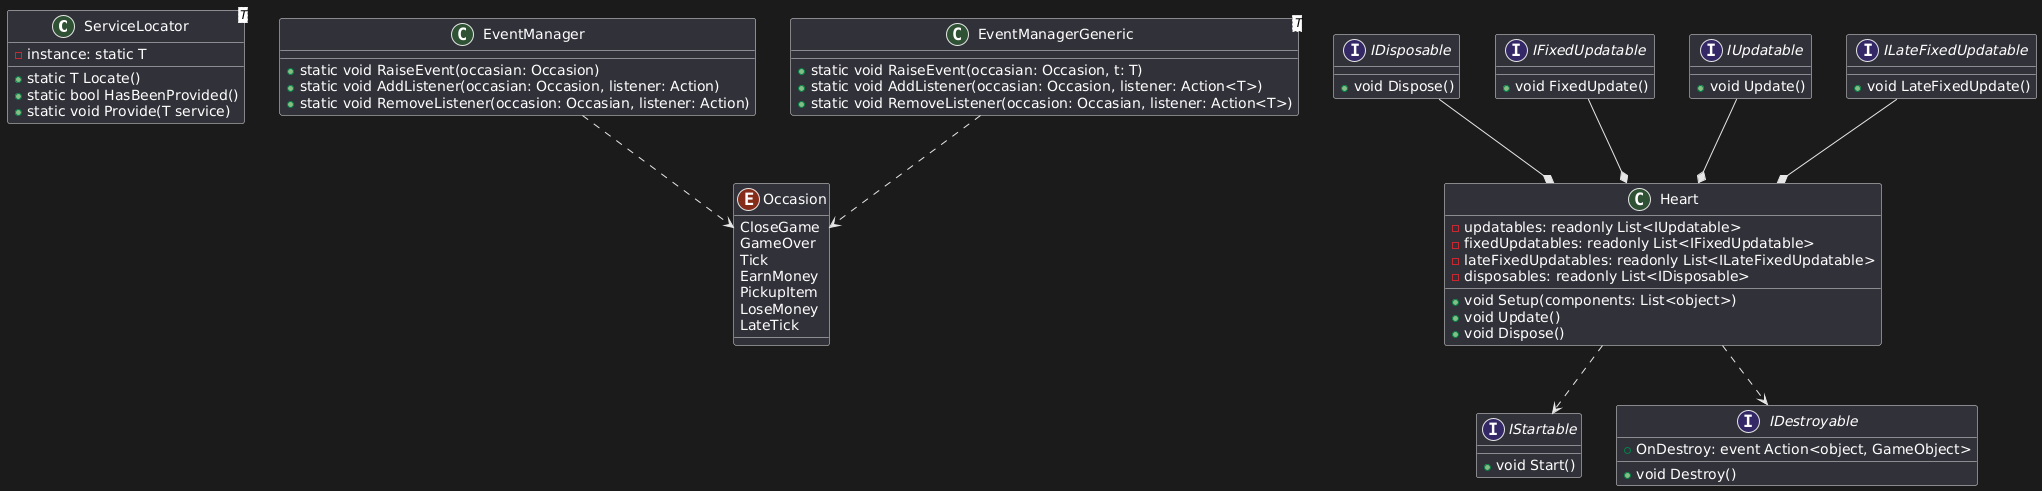

The diagram above was rendered by PlantUML. Its source (embedded in the PNG):
@startuml
class ServiceLocator<T>
{
    - instance: static T
    + static T Locate()
    + static bool HasBeenProvided()
    + static void Provide(T service)
}

class EventManager
{
    + static void RaiseEvent(occasian: Occasion)
    + static void AddListener(occasian: Occasion, listener: Action)
    + static void RemoveListener(occasion: Occasian, listener: Action)
}

class EventManagerGeneric<T>
{
    + static void RaiseEvent(occasian: Occasion, t: T)
    + static void AddListener(occasian: Occasion, listener: Action<T>)
    + static void RemoveListener(occasion: Occasian, listener: Action<T>)
}

enum Occasion
{
    CloseGame
    GameOver 
    Tick 
    EarnMoney 
    PickupItem 
    LoseMoney 
    LateTick 
}

interface IStartable
{
    + void Start()
}

interface IDisposable
{
    + void Dispose()
}

interface IFixedUpdatable
{
    + void FixedUpdate()
}

interface IUpdatable
{
    + void Update()
}

interface IDestroyable
{
    + OnDestroy: event Action<object, GameObject>
    + void Destroy()
}

interface ILateFixedUpdatable
{
    + void LateFixedUpdate()
}

class Heart
{
    - updatables: readonly List<IUpdatable>
    - fixedUpdatables: readonly List<IFixedUpdatable> 
    - lateFixedUpdatables: readonly List<ILateFixedUpdatable>
    - disposables: readonly List<IDisposable>
    + void Setup(components: List<object>)
    + void Update()
    + void Dispose()
}

Heart ..> IStartable
IDisposable --* Heart
IFixedUpdatable --* Heart
IUpdatable --* Heart
Heart ..> IDestroyable
ILateFixedUpdatable --* Heart

EventManagerGeneric ..> Occasion
EventManager ..> Occasion
@enduml